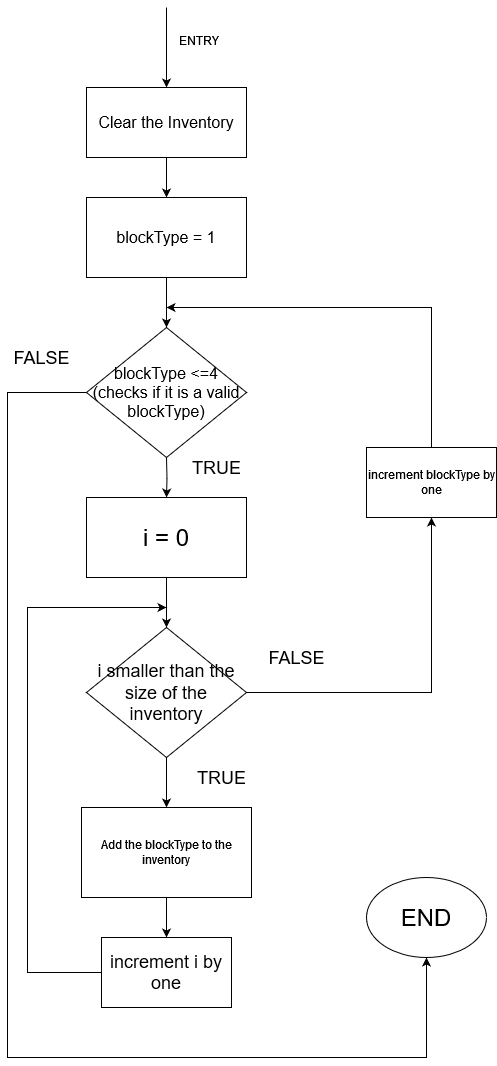

The diagram above was exported from draw.io. Its source (the exported page's mxGraphModel, read from the mxfile embedded in the PNG):
<mxGraphModel dx="1930" dy="878" grid="1" gridSize="10" guides="1" tooltips="1" connect="1" arrows="1" fold="1" page="1" pageScale="1" pageWidth="827" pageHeight="1169" math="0" shadow="0">
  <root>
    <mxCell id="WIyWlLk6GJQsqaUBKTNV-0" />
    <mxCell id="WIyWlLk6GJQsqaUBKTNV-1" parent="WIyWlLk6GJQsqaUBKTNV-0" />
    <mxCell id="GRbMy3bL4gG7srACkzMk-0" value="ENTRY" style="text;html=1;align=center;verticalAlign=middle;resizable=0;points=[];autosize=1;strokeColor=none;fillColor=none;" vertex="1" parent="WIyWlLk6GJQsqaUBKTNV-1">
      <mxGeometry x="177" y="108" width="70" height="30" as="geometry" />
    </mxCell>
    <mxCell id="GRbMy3bL4gG7srACkzMk-2" value="" style="endArrow=classic;html=1;rounded=0;entryX=0.5;entryY=0;entryDx=0;entryDy=0;" edge="1" parent="WIyWlLk6GJQsqaUBKTNV-1">
      <mxGeometry width="50" height="50" relative="1" as="geometry">
        <mxPoint x="180" y="90" as="sourcePoint" />
        <mxPoint x="180" y="170" as="targetPoint" />
      </mxGeometry>
    </mxCell>
    <mxCell id="GRbMy3bL4gG7srACkzMk-143" value="" style="edgeStyle=orthogonalEdgeStyle;rounded=0;orthogonalLoop=1;jettySize=auto;html=1;" edge="1" parent="WIyWlLk6GJQsqaUBKTNV-1" source="GRbMy3bL4gG7srACkzMk-141" target="GRbMy3bL4gG7srACkzMk-142">
      <mxGeometry relative="1" as="geometry" />
    </mxCell>
    <mxCell id="GRbMy3bL4gG7srACkzMk-141" value="&lt;font size=&quot;3&quot;&gt;Clear the Inventory&lt;br&gt;&lt;/font&gt;" style="rounded=0;whiteSpace=wrap;html=1;" vertex="1" parent="WIyWlLk6GJQsqaUBKTNV-1">
      <mxGeometry x="100" y="170" width="160" height="70" as="geometry" />
    </mxCell>
    <mxCell id="GRbMy3bL4gG7srACkzMk-145" value="" style="edgeStyle=orthogonalEdgeStyle;rounded=0;orthogonalLoop=1;jettySize=auto;html=1;" edge="1" parent="WIyWlLk6GJQsqaUBKTNV-1" source="GRbMy3bL4gG7srACkzMk-142" target="GRbMy3bL4gG7srACkzMk-144">
      <mxGeometry relative="1" as="geometry" />
    </mxCell>
    <mxCell id="GRbMy3bL4gG7srACkzMk-142" value="&lt;div&gt;&lt;font size=&quot;3&quot;&gt;blockType = 1&lt;/font&gt;&lt;/div&gt;" style="rounded=0;whiteSpace=wrap;html=1;" vertex="1" parent="WIyWlLk6GJQsqaUBKTNV-1">
      <mxGeometry x="100" y="280" width="160" height="80" as="geometry" />
    </mxCell>
    <mxCell id="GRbMy3bL4gG7srACkzMk-169" style="edgeStyle=orthogonalEdgeStyle;rounded=0;orthogonalLoop=1;jettySize=auto;html=1;" edge="1" parent="WIyWlLk6GJQsqaUBKTNV-1" source="GRbMy3bL4gG7srACkzMk-144">
      <mxGeometry relative="1" as="geometry">
        <mxPoint x="440" y="1040" as="targetPoint" />
        <Array as="points">
          <mxPoint x="21" y="475" />
          <mxPoint x="21" y="1140" />
        </Array>
      </mxGeometry>
    </mxCell>
    <mxCell id="GRbMy3bL4gG7srACkzMk-144" value="&lt;div&gt;&lt;font size=&quot;3&quot;&gt;blockType &amp;lt;=4&lt;/font&gt;&lt;/div&gt;&lt;div&gt;&lt;font size=&quot;3&quot;&gt;(checks if it is a valid blockType)&lt;br&gt;&lt;/font&gt;&lt;/div&gt;" style="rhombus;whiteSpace=wrap;html=1;" vertex="1" parent="WIyWlLk6GJQsqaUBKTNV-1">
      <mxGeometry x="100" y="410" width="160" height="130" as="geometry" />
    </mxCell>
    <mxCell id="GRbMy3bL4gG7srACkzMk-148" value="" style="edgeStyle=orthogonalEdgeStyle;rounded=0;orthogonalLoop=1;jettySize=auto;html=1;" edge="1" parent="WIyWlLk6GJQsqaUBKTNV-1" target="GRbMy3bL4gG7srACkzMk-150">
      <mxGeometry relative="1" as="geometry">
        <mxPoint x="180" y="540" as="sourcePoint" />
      </mxGeometry>
    </mxCell>
    <mxCell id="GRbMy3bL4gG7srACkzMk-149" value="" style="edgeStyle=orthogonalEdgeStyle;rounded=0;orthogonalLoop=1;jettySize=auto;html=1;" edge="1" parent="WIyWlLk6GJQsqaUBKTNV-1" source="GRbMy3bL4gG7srACkzMk-150" target="GRbMy3bL4gG7srACkzMk-151">
      <mxGeometry relative="1" as="geometry" />
    </mxCell>
    <mxCell id="GRbMy3bL4gG7srACkzMk-150" value="&lt;font style=&quot;font-size: 24px;&quot;&gt;i = 0&lt;/font&gt;" style="rounded=0;whiteSpace=wrap;html=1;" vertex="1" parent="WIyWlLk6GJQsqaUBKTNV-1">
      <mxGeometry x="100" y="580" width="160" height="80" as="geometry" />
    </mxCell>
    <mxCell id="GRbMy3bL4gG7srACkzMk-153" value="" style="edgeStyle=orthogonalEdgeStyle;rounded=0;orthogonalLoop=1;jettySize=auto;html=1;" edge="1" parent="WIyWlLk6GJQsqaUBKTNV-1" source="GRbMy3bL4gG7srACkzMk-151" target="GRbMy3bL4gG7srACkzMk-152">
      <mxGeometry relative="1" as="geometry" />
    </mxCell>
    <mxCell id="GRbMy3bL4gG7srACkzMk-159" style="edgeStyle=orthogonalEdgeStyle;rounded=0;orthogonalLoop=1;jettySize=auto;html=1;entryX=0.5;entryY=1;entryDx=0;entryDy=0;" edge="1" parent="WIyWlLk6GJQsqaUBKTNV-1" source="GRbMy3bL4gG7srACkzMk-151" target="GRbMy3bL4gG7srACkzMk-154">
      <mxGeometry relative="1" as="geometry" />
    </mxCell>
    <mxCell id="GRbMy3bL4gG7srACkzMk-151" value="&lt;font style=&quot;font-size: 18px;&quot;&gt;i smaller than the size of the inventory&lt;/font&gt;" style="rhombus;whiteSpace=wrap;html=1;" vertex="1" parent="WIyWlLk6GJQsqaUBKTNV-1">
      <mxGeometry x="100" y="710" width="160" height="130" as="geometry" />
    </mxCell>
    <mxCell id="GRbMy3bL4gG7srACkzMk-157" value="" style="edgeStyle=orthogonalEdgeStyle;rounded=0;orthogonalLoop=1;jettySize=auto;html=1;" edge="1" parent="WIyWlLk6GJQsqaUBKTNV-1" source="GRbMy3bL4gG7srACkzMk-152" target="GRbMy3bL4gG7srACkzMk-155">
      <mxGeometry relative="1" as="geometry" />
    </mxCell>
    <mxCell id="GRbMy3bL4gG7srACkzMk-152" value="Add the blockType to the inventory" style="rounded=0;whiteSpace=wrap;html=1;" vertex="1" parent="WIyWlLk6GJQsqaUBKTNV-1">
      <mxGeometry x="95" y="890" width="170" height="90" as="geometry" />
    </mxCell>
    <mxCell id="GRbMy3bL4gG7srACkzMk-160" style="edgeStyle=orthogonalEdgeStyle;rounded=0;orthogonalLoop=1;jettySize=auto;html=1;" edge="1" parent="WIyWlLk6GJQsqaUBKTNV-1" source="GRbMy3bL4gG7srACkzMk-154">
      <mxGeometry relative="1" as="geometry">
        <mxPoint x="180" y="390" as="targetPoint" />
        <Array as="points">
          <mxPoint x="445" y="390" />
        </Array>
      </mxGeometry>
    </mxCell>
    <mxCell id="GRbMy3bL4gG7srACkzMk-154" value="increment blockType by one" style="rounded=0;whiteSpace=wrap;html=1;" vertex="1" parent="WIyWlLk6GJQsqaUBKTNV-1">
      <mxGeometry x="380" y="530" width="130" height="70" as="geometry" />
    </mxCell>
    <mxCell id="GRbMy3bL4gG7srACkzMk-162" style="edgeStyle=orthogonalEdgeStyle;rounded=0;orthogonalLoop=1;jettySize=auto;html=1;" edge="1" parent="WIyWlLk6GJQsqaUBKTNV-1" source="GRbMy3bL4gG7srACkzMk-155">
      <mxGeometry relative="1" as="geometry">
        <mxPoint x="180" y="690" as="targetPoint" />
        <Array as="points">
          <mxPoint x="41" y="1055" />
        </Array>
      </mxGeometry>
    </mxCell>
    <mxCell id="GRbMy3bL4gG7srACkzMk-155" value="&lt;font style=&quot;font-size: 18px;&quot;&gt;increment i by one&lt;/font&gt;" style="rounded=0;whiteSpace=wrap;html=1;" vertex="1" parent="WIyWlLk6GJQsqaUBKTNV-1">
      <mxGeometry x="115" y="1020" width="130" height="70" as="geometry" />
    </mxCell>
    <mxCell id="GRbMy3bL4gG7srACkzMk-164" value="&lt;font style=&quot;font-size: 18px;&quot;&gt;TRUE&lt;/font&gt;" style="text;html=1;align=center;verticalAlign=middle;resizable=0;points=[];autosize=1;strokeColor=none;fillColor=none;" vertex="1" parent="WIyWlLk6GJQsqaUBKTNV-1">
      <mxGeometry x="200" y="840" width="70" height="40" as="geometry" />
    </mxCell>
    <mxCell id="GRbMy3bL4gG7srACkzMk-165" value="&lt;font style=&quot;font-size: 18px;&quot;&gt;TRUE&lt;/font&gt;" style="text;html=1;align=center;verticalAlign=middle;resizable=0;points=[];autosize=1;strokeColor=none;fillColor=none;" vertex="1" parent="WIyWlLk6GJQsqaUBKTNV-1">
      <mxGeometry x="195" y="530" width="70" height="40" as="geometry" />
    </mxCell>
    <mxCell id="GRbMy3bL4gG7srACkzMk-167" value="&lt;font style=&quot;font-size: 18px;&quot;&gt;FALSE&lt;/font&gt;" style="text;html=1;align=center;verticalAlign=middle;resizable=0;points=[];autosize=1;strokeColor=none;fillColor=none;" vertex="1" parent="WIyWlLk6GJQsqaUBKTNV-1">
      <mxGeometry x="15" y="420" width="80" height="40" as="geometry" />
    </mxCell>
    <mxCell id="GRbMy3bL4gG7srACkzMk-168" value="&lt;font style=&quot;font-size: 18px;&quot;&gt;FALSE&lt;/font&gt;" style="text;html=1;align=center;verticalAlign=middle;resizable=0;points=[];autosize=1;strokeColor=none;fillColor=none;" vertex="1" parent="WIyWlLk6GJQsqaUBKTNV-1">
      <mxGeometry x="270" y="720" width="80" height="40" as="geometry" />
    </mxCell>
    <mxCell id="GRbMy3bL4gG7srACkzMk-170" value="&lt;font style=&quot;font-size: 24px;&quot;&gt;END&lt;/font&gt;" style="ellipse;whiteSpace=wrap;html=1;" vertex="1" parent="WIyWlLk6GJQsqaUBKTNV-1">
      <mxGeometry x="380" y="960" width="120" height="80" as="geometry" />
    </mxCell>
  </root>
</mxGraphModel>